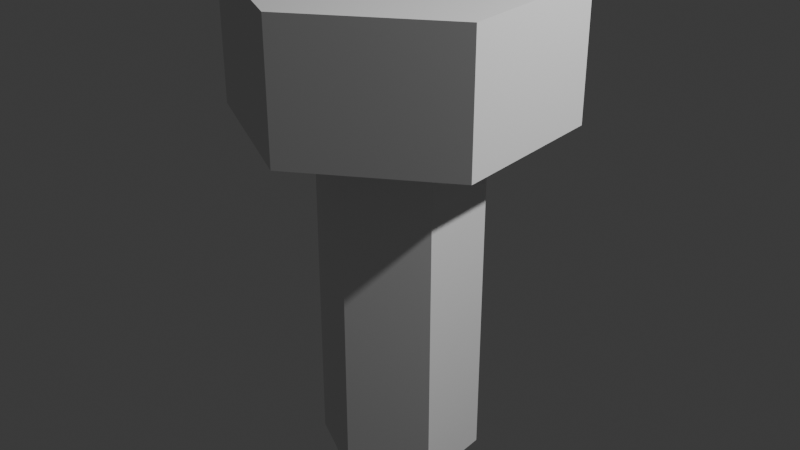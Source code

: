 # Source: screw.blend  (saved by Blender 4.3.34; exported with 4.5.12 LTS)
import bpy
from mathutils import Matrix  # noqa: F401  (used for matrix-valued properties, if any)

bpy.ops.wm.read_factory_settings(use_empty=True)
scene = bpy.context.scene
scene.name = 'Scene'

# ---- collections
col_collection = bpy.data.collections.new('Collection'); scene.collection.children.link(col_collection)

# ---- world
world_world = bpy.data.worlds.new('World'); scene.world = world_world
world_world.use_nodes = True; world_world.node_tree.nodes.clear()
_N = world_world.node_tree.nodes; _L = world_world.node_tree.links
n0 = _N.new('ShaderNodeOutputWorld'); n0.name = 'World Output'; n0.location = (300, 300)
n1 = _N.new('ShaderNodeBackground'); n1.name = 'Background'; n1.location = (10, 300)
n1.inputs[0].default_value = (0.05088, 0.05088, 0.05088, 1.0)
_L.new(n1.outputs[0], n0.inputs[0])
n0.is_active_output = True
world_world.color = (0.05088, 0.05088, 0.05088)
world_world.sun_shadow_jitter_overblur = 0.0

# ---- lights
light_light = bpy.data.lights.new('Light', 'POINT')
light_light.energy = 1000.0
light_light.shadow_soft_size = 0.1

# ---- meshes
me_cylinder = bpy.data.meshes.new('Cylinder')
me_cylinder.from_pydata([(0.0, 0.0, 3.0), (0.0, 1.0, 3.0), (0.866, 0.5, 3.0), (0.866, -0.5, 3.0), (0.0, -1.0, 3.0), (-0.866, -0.5, 3.0), (-0.866, 0.5, 3.0), (0.4287, 0.2475, 2.195), (0.0, 0.4951, 2.195), (0.4287, -0.2475, 2.195), (0.0, -0.4951, 2.195), (-0.4287, -0.2475, 2.195), (-0.4287, 0.2475, 2.195), (0.866, 0.5, 2.195), (0.0, 1.0, 2.195), (0.866, -0.5, 2.195), (0.0, -1.0, 2.195), (-0.866, -0.5, 2.195), (-0.866, 0.5, 2.195), (0.4287, 0.2475, -0.0005082), (0.0, 0.0, -0.0005082), (0.0, -0.4951, -0.0005082), (-0.4287, 0.2475, -0.0005082), (0.0, 0.4951, -0.0005082), (0.4287, -0.2475, -0.0005082), (-0.4287, -0.2475, -0.0005082), (0.0, 1.0, 2.962), (0.0, 1.0, 2.233), (0.866, 0.5, 2.233), (0.866, 0.5, 2.962), (0.866, -0.5, 2.233), (0.866, -0.5, 2.962), (0.0, -1.0, 2.233), (0.0, -1.0, 2.962), (-0.866, -0.5, 2.233), (-0.866, -0.5, 2.962), (-0.866, 0.5, 2.233), (-0.866, 0.5, 2.962), (0.0, -0.4951, 0.08711), (0.0, -0.4951, 2.108), (-0.4287, -0.2475, 2.108), (-0.4287, -0.2475, 0.08711), (-0.4287, 0.2475, 0.08711), (-0.4287, 0.2475, 2.108), (0.4287, -0.2475, 2.108), (0.4287, -0.2475, 0.08711), (0.4287, 0.2475, 0.08711), (0.4287, 0.2475, 2.108), (0.0, 0.4951, 2.108), (0.0, 0.4951, 0.08711)], [], [(18, 36, 27, 14), (15, 30, 32, 16), (16, 32, 34, 17), (17, 34, 36, 18), (14, 27, 28, 13), (0, 4, 3, 2), (0, 6, 5, 4), (8, 7, 47, 48), (10, 11, 40, 39), (1, 6, 0, 2), (42, 49, 23, 22), (7, 8, 14, 13), (9, 7, 13, 15), (10, 9, 15, 16), (11, 10, 16, 17), (12, 11, 17, 18), (8, 12, 18, 14), (24, 21, 20, 19), (25, 22, 20, 21), (20, 22, 23, 19), (12, 8, 48, 43), (9, 10, 39, 44), (49, 46, 19, 23), (13, 28, 30, 15), (35, 5, 6, 37), (33, 4, 5, 35), (31, 3, 4, 33), (29, 2, 3, 31), (26, 1, 2, 29), (37, 26, 27, 36), (35, 37, 36, 34), (33, 35, 34, 32), (31, 33, 32, 30), (29, 31, 30, 28), (26, 29, 28, 27), (37, 6, 1, 26), (46, 45, 24, 19), (11, 12, 43, 40), (7, 9, 44, 47), (41, 42, 22, 25), (45, 38, 21, 24), (45, 46, 47, 44), (41, 38, 39, 40), (49, 42, 43, 48), (42, 41, 40, 43), (38, 45, 44, 39), (46, 49, 48, 47), (38, 41, 25, 21)])
_uv = me_cylinder.uv_layers.new(name='UVMap')
_uv.uv.foreach_set('vector', [0.1667, 0.0, 0.1667, 0.04673, -8.941e-08, 0.04673, -8.941e-08, 0.0, 0.6667, 0.0, 0.6667, 0.04673, 0.5, 0.04673, 0.5, 0.0, 0.5, 0.0, 0.5, 0.04673, 0.3333, 0.04673, 0.3333, 0.0, 0.3333, 0.0, 0.3333, 0.04673, 0.1667, 0.04673, 0.1667, 0.0, 1.0, 0.0, 1.0, 0.04673, 0.8333, 0.04673, 0.8333, 0.0, 0.4951, 1.0, 0.5, 1.0, 0.6667, 1.0, 0.8333, 1.0, 0.1833, 1.0, 0.1667, 1.0, 0.3333, 1.0, 0.5, 1.0, 0.2525, 0.0, 0.7392, 0.0, 0.7392, 0.0, 0.2525, 0.0, 0.4928, 0.0, 0.3824, 0.0, 0.3824, 0.0, 0.4928, 0.0, -8.941e-08, 1.0, 0.1667, 1.0, 0.7543, 1.0, 0.8333, 1.0, 0.1916, 0.0, 0.2525, 0.0, 0.2525, 0.0, 0.1916, 0.0, 0.7392, 0.0, 0.2525, 0.0, -8.941e-08, 0.0, 0.8333, 0.0, 0.6603, 0.0, 0.7392, 0.0, 0.8333, 0.0, 0.6667, 0.0, 0.4928, 0.0, 0.6603, 0.0, 0.6667, 0.0, 0.5, 0.0, 0.3824, 0.0, 0.4928, 0.0, 0.5, 0.0, 0.3333, 0.0, 0.1916, 0.0, 0.3824, 0.0, 0.3333, 0.0, 0.1667, 0.0, 0.2525, 0.0, 0.1916, 0.0, 0.1667, 0.0, -8.941e-08, 0.0, 0.6603, 0.0, 0.4928, 0.0, 0.6468, 0.0, 0.7392, 0.0, 0.3824, 0.0, 0.1916, 0.0, 0.4858, 0.0, 0.4928, 0.0, 0.216, 0.0, 0.1916, 0.0, 0.2525, 0.0, 0.7392, 0.0, 0.1916, 0.0, 0.2525, 0.0, 0.2525, 0.0, 0.1916, 0.0, 0.6603, 0.0, 0.4928, 0.0, 0.4928, 0.0, 0.6603, 0.0, 0.2525, 0.0, 0.7392, 0.0, 0.7392, 0.0, 0.2525, 0.0, 0.8333, 0.0, 0.8333, 0.04673, 0.6667, 0.04673, 0.6667, 0.0, 0.3333, 0.9533, 0.3333, 1.0, 0.1667, 1.0, 0.1667, 0.9533, 0.5, 0.9533, 0.5, 1.0, 0.3333, 1.0, 0.3333, 0.9533, 0.6667, 0.9533, 0.6667, 1.0, 0.5, 1.0, 0.5, 0.9533, 0.8333, 0.9533, 0.8333, 1.0, 0.6667, 1.0, 0.6667, 0.9533, 1.0, 0.9533, 1.0, 1.0, 0.8333, 1.0, 0.8333, 0.9533, 0.1667, 0.9533, -8.941e-08, 0.9533, -8.941e-08, 0.04673, 0.1667, 0.04673, 0.3333, 0.9533, 0.1667, 0.9533, 0.1667, 0.04673, 0.3333, 0.04673, 0.5, 0.9533, 0.3333, 0.9533, 0.3333, 0.04673, 0.5, 0.04673, 0.6667, 0.9533, 0.5, 0.9533, 0.5, 0.04673, 0.6667, 0.04673, 0.8333, 0.9533, 0.6667, 0.9533, 0.6667, 0.04673, 0.8333, 0.04673, 1.0, 0.9533, 0.8333, 0.9533, 0.8333, 0.04673, 1.0, 0.04673, 0.1667, 0.9533, 0.1667, 1.0, -8.941e-08, 1.0, -8.941e-08, 0.9533, 0.7392, 0.0, 0.6603, 0.0, 0.6603, 0.0, 0.7392, 0.0, 0.3824, 0.0, 0.1916, 0.0, 0.1916, 0.0, 0.3824, 0.0, 0.7392, 0.0, 0.6603, 0.0, 0.6603, 0.0, 0.7392, 0.0, 0.3824, 0.0, 0.1916, 0.0, 0.1916, 0.0, 0.3824, 0.0, 0.6603, 0.0, 0.4928, 0.0, 0.4928, 0.0, 0.6603, 0.0, 0.6603, 0.0, 0.7392, 0.0, 0.7392, 0.0, 0.6603, 0.0, 0.3824, 0.0, 0.4928, 0.0, 0.4928, 0.0, 0.3824, 0.0, 0.2525, 0.0, 0.1916, 0.0, 0.1916, 0.0, 0.2525, 0.0, 0.1916, 0.0, 0.3824, 0.0, 0.3824, 0.0, 0.1916, 0.0, 0.4928, 0.0, 0.6603, 0.0, 0.6603, 0.0, 0.4928, 0.0, 0.7392, 0.0, 0.2525, 0.0, 0.2525, 0.0, 0.7392, 0.0, 0.4928, 0.0, 0.3824, 0.0, 0.3824, 0.0, 0.4928, 0.0])
me_cylinder.update()

# ---- objects
ob_light = bpy.data.objects.new('Light', light_light)
ob_cylinder = bpy.data.objects.new('Cylinder', me_cylinder)

# ---- transforms, parenting, visibility, modifiers, constraints
ob_light.location = (4.076, 1.005, 5.904)
ob_light.rotation_euler = (0.6503, 0.05522, 1.866)
ob_light.lock_rotations_4d = False
ob_light.empty_display_type = 'ARROWS'
ob_light.color = (0.0, 0.0, 0.0, 0.0)
ob_light.lineart.crease_threshold = 0.0
ob_cylinder.location = (0.0, 0.0, 0.0)

# ---- collection membership
col_collection.objects.link(ob_light)
col_collection.objects.link(ob_cylinder)

# ---- scene / render settings (as saved in the file)
scene.frame_start = 1; scene.frame_end = 250; scene.frame_set(1)
scene.render.engine = 'BLENDER_EEVEE_NEXT'
bpy.context.view_layer.update()

# ---- added for rendering (the .blend has no active camera): camera
cam_auto = bpy.data.cameras.new('AutoCamera')
cam_auto.lens = 50.0
cam_auto.sensor_width = 36.0
cam_auto.clip_end = 1000.0
ob_auto_camera = bpy.data.objects.new('AutoCamera', cam_auto)
scene.collection.objects.link(ob_auto_camera)
ob_auto_camera.location = (3.70125, -4.4415, 4.46075)
ob_auto_camera.rotation_euler = (1.09748, -7.21219e-08, 0.694738)
scene.camera = ob_auto_camera
bpy.context.view_layer.update()
